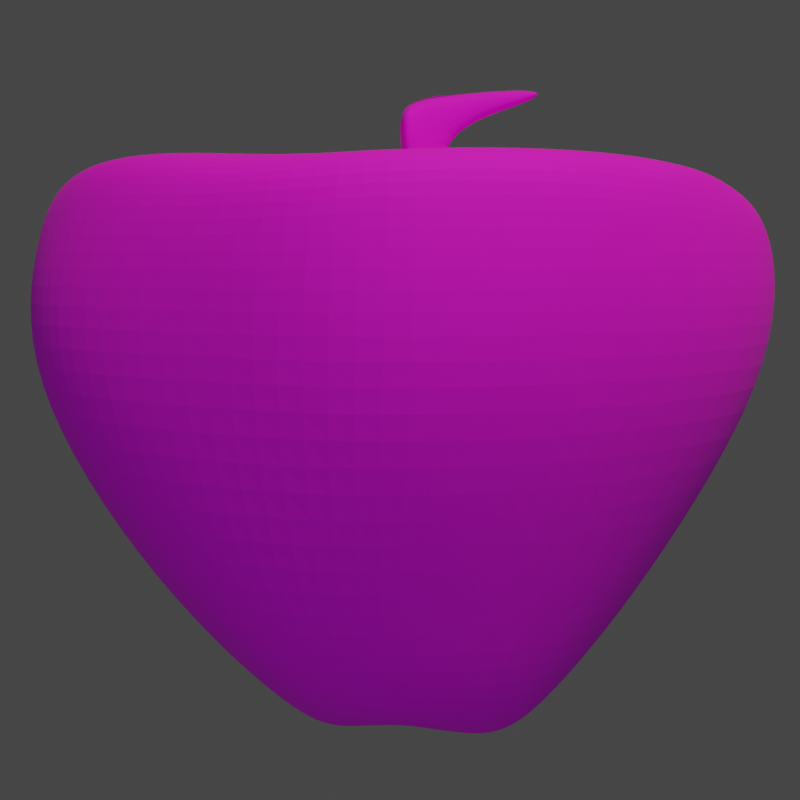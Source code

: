 # Source: apple-icon.blend  (saved by Blender 2.92.15; exported with 4.5.12 LTS)
import bpy
from mathutils import Matrix  # noqa: F401  (used for matrix-valued properties, if any)

bpy.ops.wm.read_factory_settings(use_empty=True)
scene = bpy.context.scene
scene.name = 'Scene'

# ---- collections
col_collection = bpy.data.collections.new('Collection'); scene.collection.children.link(col_collection)

# ---- images (referenced by path relative to the original .blend; pixels are not part of the script)
import os
ASSET_DIR = os.environ.get("B2B_ASSET_DIR", "")  # directory of the original .blend (textures are referenced by path, not embedded)
HERE = os.path.dirname(os.path.abspath(__file__))  # packed textures are extracted next to this script under _unpacked/

def load_image(name, relpath, width, height, colorspace="sRGB"):
    """Load a texture the original file referenced (path relative to the .blend, or extracted next to this script)."""
    p = next((c for c in (os.path.join(HERE, relpath), os.path.join(ASSET_DIR, relpath)) if relpath and os.path.exists(c)), "")
    if p:
        img = bpy.data.images.load(p, check_existing=True)
        img.name = name
    else:  # same state as the original file: an image datablock whose file is absent (Cycles renders it pink)
        img = bpy.data.images.new(name, width, height)
        img.source = "FILE"
        img.filepath = "//" + (relpath or name)
    img.colorspace_settings.name = colorspace
    return img
img_copa_apple_png = load_image('CoPa Apple.png', 'CoPa Apple.png', 1024, 1024, 'sRGB')

# ---- materials (node trees are filled in below, after node groups)
mat_material = bpy.data.materials.new('Material')
mat_material.alpha_threshold = 0.0
mat_material.line_color = (0.0, 0.0, 0.0, 1.0)

# ---- material node trees
mat_material.use_nodes = True; mat_material.node_tree.nodes.clear()
_N = mat_material.node_tree.nodes; _L = mat_material.node_tree.links
n0 = _N.new('ShaderNodeOutputMaterial'); n0.name = 'Material Output'; n0.location = (300, 300)
n1 = _N.new('ShaderNodeBsdfPrincipled'); n1.name = 'Principled BSDF'; n1.location = (10, 300)
n1.distribution = 'GGX'
n1.subsurface_method = 'BURLEY'
n1.inputs[2].default_value = 0.8537
n1.inputs[3].default_value = 1.45
n1.inputs[24].default_value = 0.01524
n1.inputs[27].default_value = (0.0, 0.0, 0.0, 1.0)
n1.inputs[28].default_value = 1.0
n2 = _N.new('ShaderNodeTexImage'); n2.name = 'Image Texture'; n2.location = (-481, 197)
n2.image = img_copa_apple_png
_L.new(n1.outputs[0], n0.inputs[0])
_L.new(n2.outputs[0], n1.inputs[0])
n0.is_active_output = True

# ---- world
world_world = bpy.data.worlds.new('World'); scene.world = world_world
world_world.use_nodes = True; world_world.node_tree.nodes.clear()
_N = world_world.node_tree.nodes; _L = world_world.node_tree.links
n0 = _N.new('ShaderNodeOutputWorld'); n0.name = 'World Output'; n0.location = (300, 300)
n1 = _N.new('ShaderNodeBackground'); n1.name = 'Background'; n1.location = (10, 300)
n1.inputs[0].default_value = (0.05088, 0.05088, 0.05088, 1.0)
_L.new(n1.outputs[0], n0.inputs[0])
n0.is_active_output = True
world_world.color = (0.05088, 0.05088, 0.05088)
world_world.use_sun_shadow = False
world_world.sun_shadow_jitter_overblur = 0.0

# ---- cameras
cam_camera = bpy.data.cameras.new('Camera')

# ---- lights
light_spot = bpy.data.lights.new('Spot', 'SPOT')
light_spot.color = (1.0, 0.9756, 0.5267)
light_spot.transmission_factor = 0.0
light_spot.energy = 1400.0
light_spot.shadow_soft_size = 1.0
light_spot.shadow_maximum_resolution = 0.006
light_spot.use_absolute_resolution = True
light_spot_001 = bpy.data.lights.new('Spot.001', 'SPOT')
light_spot_001.color = (0.7566, 0.7575, 1.0)
light_spot_001.transmission_factor = 0.0
light_spot_001.energy = 400.0
light_spot_001.shadow_soft_size = 1.0
light_spot_001.shadow_maximum_resolution = 0.006
light_spot_001.use_absolute_resolution = True

# ---- meshes
me_cube = bpy.data.meshes.new('Cube')
me_cube.from_pydata([(-0.819, 0.0, 0.746), (0.9222, 0.0, 0.746), (0.7007, -0.4307, 0.8601), (0.2856, -0.3115, -0.4608), (0.7846, -0.4385, 0.746), (-0.7023, -0.4693, 0.746), (-0.6174, -0.4615, 0.9269), (-0.1662, -0.3025, -0.435), (-0.3105, 0.0, -0.3992), (0.822, 0.0, 0.8782), (-0.7188, 0.0, 0.9269), (0.3893, 0.0, -0.3992), (-0.2686, -0.7234, 0.8601), (-0.07799, -0.3737, -0.435), (-0.3199, -0.7561, 0.746), (-0.1077, 0.0003552, -0.3859), (-0.2686, 3.394e-05, 0.8066), (-0.2346, -0.1956, -0.435), (-0.8038, -0.2555, 0.746), (0.7443, -0.2758, 0.8601), (0.8846, -0.3054, 0.746), (-0.7188, -0.3328, 0.8627), (0.3533, -0.1956, -0.4608), (-0.07799, -0.1293, -0.435), (-0.2686, -0.4065, 0.9028), (0.1687, -0.3824, -0.4608), (0.3369, 0.0008997, 0.7346), (0.4307, -0.7117, 0.9269), (0.4834, -0.7445, 0.746), (0.1677, -0.001041, -0.3859), (0.4307, -0.3808, 0.7907), (0.1687, -0.1176, -0.4608), (0.01315, -0.8571, 0.9269), (0.01382, -0.9003, 0.746), (0.01315, 0.0, -0.322), (0.02853, -0.1956, -0.3816), (0.02853, -0.4424, -0.3992), (0.02853, 0.001263, 0.7346), (0.01315, -0.5215, 0.7346), (0.8426, -0.4288, 0.414), (-0.7925, -0.4583, 0.414), (0.9241, 0.0, 0.414), (-0.8466, 0.0, 0.414), (-0.3515, -0.7172, 0.414), (0.8953, -0.2534, 0.414), (-0.868, -0.2086, 0.414), (0.5302, -0.7063, 0.414), (0.002326, -0.8972, 0.414), (0.473, -0.4488, -0.07054), (0.6973, 0.0, -0.07054), (-0.594, 0.0, -0.07054), (-0.3277, -0.6044, -0.07054), (0.6253, -0.2738, -0.07054), (-0.5871, -0.2433, -0.07054), (0.291, -0.5592, -0.07054), (0.01315, -0.61, -0.07054), (-0.4571, -0.4576, -0.07054), (0.05038, 0.003708, 0.7502), (0.1379, 0.001324, 0.7506), (0.04404, -0.06118, 0.7377), (0.1351, -0.07176, 0.7454), (0.02853, 0.001263, 0.7346), (0.3369, 0.0008997, 0.7346), (0.01315, -0.5215, 0.7346), (0.4307, -0.3808, 0.7907), (0.02599, 0.01092, 1.045), (0.1135, 0.008536, 1.066), (0.01966, -0.1226, 1.032), (0.1107, -0.04014, 1.068), (0.1194, 0.006775, 0.9835), (0.1167, -0.0419, 0.9962), (0.03195, 0.009159, 0.9727), (0.02561, -0.1244, 0.9601), (0.3733, 0.004127, 1.088), (0.3706, -0.02179, 1.09), (0.3793, 0.002366, 1.063), (0.3765, -0.02356, 1.06)], [(57, 58), (69, 66)], [(24, 21, 6, 12), (14, 12, 6, 5), (45, 18, 0, 42), (31, 22, 3, 25), (20, 19, 2, 4), (44, 20, 4, 39), (18, 21, 10, 0), (43, 14, 5, 40), (47, 33, 14, 43), (17, 23, 13, 7), (33, 32, 12, 14), (38, 24, 12, 32), (37, 16, 24, 38), (8, 15, 23, 17), (5, 6, 21, 18), (41, 1, 20, 44), (1, 9, 19, 20), (29, 11, 22, 31), (40, 5, 18, 45), (16, 10, 21, 24), (34, 29, 31, 35), (9, 26, 30, 19), (19, 30, 27, 2), (4, 2, 27, 28), (39, 4, 28, 46), (35, 31, 25, 36), (23, 35, 36, 13), (15, 34, 35, 23), (30, 26, 62, 64), (30, 38, 32, 27), (28, 27, 32, 33), (46, 28, 33, 47), (54, 46, 47, 55), (48, 39, 46, 54), (56, 40, 45, 53), (49, 41, 44, 52), (55, 47, 43, 51), (51, 43, 40, 56), (52, 44, 39, 48), (53, 45, 42, 50), (17, 53, 50, 8), (22, 52, 48, 3), (13, 51, 56, 7), (36, 55, 51, 13), (11, 49, 52, 22), (7, 56, 53, 17), (3, 48, 54, 25), (25, 54, 55, 36), (68, 70, 76, 74), (37, 38, 63, 61), (38, 30, 64, 63), (26, 37, 61, 62), (57, 59, 72, 71), (60, 59, 63, 64), (58, 60, 64, 62), (59, 57, 61, 63), (66, 65, 67, 68), (59, 60, 70, 72), (71, 72, 67, 65), (72, 70, 68, 67), (60, 58, 69, 70), (76, 75, 73, 74), (70, 69, 75, 76), (66, 68, 74, 73)])
_uv = me_cube.uv_layers.new(name='UVMap')
_uv.uv.foreach_set('vector', [0.7715, 0.5496, 0.8502, 0.5589, 0.8162, 0.5828, 0.767, 0.6132, 0.7784, 0.6268, 0.767, 0.6132, 0.8162, 0.5828, 0.8376, 0.6004, 0.9219, 0.6238, 0.8824, 0.5676, 0.932, 0.5311, 0.9681, 0.6131, 0.7858, 0.8877, 0.7482, 0.8732, 0.7618, 0.8528, 0.7806, 0.8401, 0.5815, 0.6731, 0.5923, 0.6469, 0.6311, 0.645, 0.6242, 0.6672, 0.5864, 0.7402, 0.5815, 0.6731, 0.6242, 0.6672, 0.6174, 0.7253, 0.8824, 0.5676, 0.8502, 0.5589, 0.8909, 0.4901, 0.932, 0.5311, 0.8056, 0.667, 0.7784, 0.6268, 0.8376, 0.6004, 0.8765, 0.6377, 0.7535, 0.6817, 0.7384, 0.645, 0.7784, 0.6268, 0.8056, 0.667, 0.8685, 0.8321, 0.8494, 0.8639, 0.8229, 0.8242, 0.8438, 0.8245, 0.7384, 0.645, 0.732, 0.6271, 0.767, 0.6132, 0.7784, 0.6268, 0.7199, 0.5695, 0.7715, 0.5496, 0.767, 0.6132, 0.732, 0.6271, 0.6864, 0.469, 0.7691, 0.4579, 0.7715, 0.5496, 0.7199, 0.5695, 0.9164, 0.8507, 0.8745, 0.8897, 0.8494, 0.8639, 0.8685, 0.8321, 0.8376, 0.6004, 0.8162, 0.5828, 0.8502, 0.5589, 0.8824, 0.5676, 0.5285, 0.7629, 0.5064, 0.6709, 0.5815, 0.6731, 0.5864, 0.7402, 0.5064, 0.6709, 0.5131, 0.6215, 0.5923, 0.6469, 0.5815, 0.6731, 0.7952, 0.9221, 0.7298, 0.9226, 0.7482, 0.8732, 0.7858, 0.8877, 0.8765, 0.6377, 0.8376, 0.6004, 0.8824, 0.5676, 0.9219, 0.6238, 0.7691, 0.4579, 0.8909, 0.4901, 0.8502, 0.5589, 0.7715, 0.5496, 0.8423, 0.9133, 0.7952, 0.9221, 0.7858, 0.8877, 0.8192, 0.8663, 0.5131, 0.6215, 0.603, 0.4923, 0.6412, 0.5875, 0.5923, 0.6469, 0.5923, 0.6469, 0.6412, 0.5875, 0.6872, 0.6368, 0.6311, 0.645, 0.6242, 0.6672, 0.6311, 0.645, 0.6872, 0.6368, 0.6862, 0.6594, 0.6174, 0.7253, 0.6242, 0.6672, 0.6862, 0.6594, 0.6838, 0.706, 0.8192, 0.8663, 0.7858, 0.8877, 0.7806, 0.8401, 0.8001, 0.8213, 0.8494, 0.8639, 0.8192, 0.8663, 0.8001, 0.8213, 0.8229, 0.8242, 0.8745, 0.8897, 0.8423, 0.9133, 0.8192, 0.8663, 0.8494, 0.8639, 0.6412, 0.5875, 0.603, 0.4923, 0.6057, 0.4932, 0.6422, 0.5853, 0.6412, 0.5875, 0.7199, 0.5695, 0.732, 0.6271, 0.6872, 0.6368, 0.6862, 0.6594, 0.6872, 0.6368, 0.732, 0.6271, 0.7384, 0.645, 0.6838, 0.706, 0.6862, 0.6594, 0.7384, 0.645, 0.7535, 0.6817, 0.7391, 0.7837, 0.6838, 0.706, 0.7535, 0.6817, 0.7808, 0.7606, 0.7053, 0.7968, 0.6174, 0.7253, 0.6838, 0.706, 0.7391, 0.7837, 0.8627, 0.7365, 0.8765, 0.6377, 0.9219, 0.6238, 0.9118, 0.7353, 0.6174, 0.873, 0.5285, 0.7629, 0.5864, 0.7402, 0.6654, 0.8231, 0.7808, 0.7606, 0.7535, 0.6817, 0.8056, 0.667, 0.8173, 0.7544, 0.8173, 0.7544, 0.8056, 0.667, 0.8765, 0.6377, 0.8627, 0.7365, 0.6654, 0.8231, 0.5864, 0.7402, 0.6174, 0.7253, 0.7053, 0.7968, 0.9118, 0.7353, 0.9219, 0.6238, 0.9681, 0.6131, 0.9681, 0.7487, 0.8685, 0.8321, 0.9118, 0.7353, 0.9681, 0.7487, 0.9164, 0.8507, 0.7482, 0.8732, 0.6654, 0.8231, 0.7053, 0.7968, 0.7618, 0.8528, 0.8229, 0.8242, 0.8173, 0.7544, 0.8627, 0.7365, 0.8438, 0.8245, 0.8001, 0.8213, 0.7808, 0.7606, 0.8173, 0.7544, 0.8229, 0.8242, 0.7298, 0.9226, 0.6174, 0.873, 0.6654, 0.8231, 0.7482, 0.8732, 0.8438, 0.8245, 0.8627, 0.7365, 0.9118, 0.7353, 0.8685, 0.8321, 0.7618, 0.8528, 0.7053, 0.7968, 0.7391, 0.7837, 0.7806, 0.8401, 0.7806, 0.8401, 0.7391, 0.7837, 0.7808, 0.7606, 0.8001, 0.8213, 0.2104, 0.7433, 0.2366, 0.7286, 0.2638, 0.8301, 0.2534, 0.8337, 0.6864, 0.469, 0.7199, 0.5695, 0.7177, 0.5687, 0.6855, 0.4711, 0.7199, 0.5695, 0.6412, 0.5875, 0.6422, 0.5853, 0.7177, 0.5687, 0.603, 0.4923, 0.6864, 0.469, 0.6855, 0.4711, 0.6057, 0.4932, 0.1981, 0.6321, 0.2192, 0.6357, 0.2097, 0.6992, 0.1719, 0.699, 0.6646, 0.5029, 0.6871, 0.491, 0.7177, 0.5687, 0.6422, 0.5853, 0.658, 0.4837, 0.6646, 0.5029, 0.6422, 0.5853, 0.6057, 0.4932, 0.6871, 0.491, 0.6791, 0.4776, 0.6855, 0.4711, 0.7177, 0.5687, 0.195, 0.7538, 0.1759, 0.7262, 0.2048, 0.7121, 0.2104, 0.7433, 0.2192, 0.6357, 0.2478, 0.6508, 0.2366, 0.7286, 0.2097, 0.6992, 0.1719, 0.699, 0.2097, 0.6992, 0.2048, 0.7121, 0.1759, 0.7262, 0.2097, 0.6992, 0.2366, 0.7286, 0.2104, 0.7433, 0.2048, 0.7121, 0.2478, 0.6508, 0.2739, 0.6496, 0.2551, 0.7268, 0.2366, 0.7286, 0.1805, 0.8495, 0.172, 0.8483, 0.1719, 0.84, 0.1805, 0.8396, 0.2366, 0.7286, 0.2551, 0.7268, 0.2739, 0.8295, 0.2638, 0.8301, 0.195, 0.7538, 0.2104, 0.7433, 0.2534, 0.8337, 0.2453, 0.8394])
me_cube.materials.append(mat_material)
me_cube.use_remesh_preserve_volume = False
me_cube.use_remesh_preserve_attributes = False
me_cube.use_mirror_vertex_groups = False
me_cube.update()

# ---- objects
ob_cube = bpy.data.objects.new('Cube', me_cube)
ob_camera = bpy.data.objects.new('Camera', cam_camera)
ob_spot = bpy.data.objects.new('Spot', light_spot)
ob_spot_001 = bpy.data.objects.new('Spot.001', light_spot_001)

# ---- transforms, parenting, visibility, modifiers, constraints
ob_cube.location = (0.0, 0.0, 0.0)
ob_cube.rotation_euler = (0.0, -0.0, 0.02245)
ob_cube.lock_rotations_4d = False
ob_cube.empty_display_type = 'ARROWS'
ob_cube.lineart.crease_threshold = 0.0
_m = ob_cube.modifiers.new('Subdivision', 'SUBSURF')
_m.uv_smooth = 'PRESERVE_CORNERS'
_m.levels = 3
_m.render_levels = 3
_m = ob_cube.modifiers.new('Mirror', 'MIRROR')
_m.use_axis = (False, True, False)
ob_camera.location = (0.0283, -2.784, 0.6546)
ob_camera.rotation_euler = (1.451, -0.0, 0.0)
ob_camera.lineart.crease_threshold = 0.0
ob_spot.location = (1.895, -4.074, 6.709)
ob_spot.rotation_euler = (0.3334, 0.2604, -0.3599)
ob_spot.lineart.crease_threshold = 0.0
ob_spot_001.location = (-0.7844, -8.753, -0.003667)
ob_spot_001.rotation_euler = (1.639, -0.8506, -0.1664)
ob_spot_001.lineart.crease_threshold = 0.0

# ---- collection membership
col_collection.objects.link(ob_cube)
col_collection.objects.link(ob_camera)
col_collection.objects.link(ob_spot)
col_collection.objects.link(ob_spot_001)

# ---- scene / render settings (as saved in the file)
scene.camera = ob_camera
scene.frame_start = 1; scene.frame_end = 250; scene.frame_set(1)
scene.render.engine = 'CYCLES'
scene.render.resolution_x = 2080
scene.render.resolution_y = 2080
scene.cycles.use_denoising = False
scene.cycles.samples = 128
scene.cycles.sampling_pattern = 'TABULATED_SOBOL'
scene.cycles.use_adaptive_sampling = False
scene.cycles.use_light_tree = False
scene.view_settings.view_transform = 'Filmic'
bpy.context.view_layer.update()
